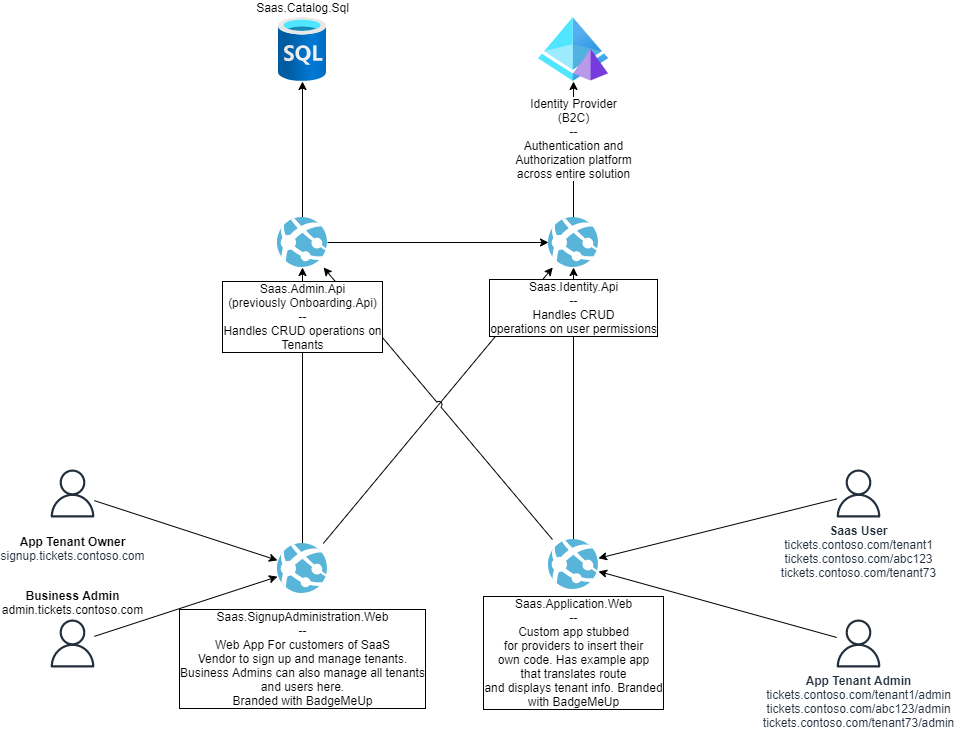

The diagram above was exported from draw.io. Its source (the exported page's mxGraphModel, read from the mxfile embedded in the PNG):
<mxGraphModel dx="1978" dy="1882" grid="1" gridSize="10" guides="1" tooltips="1" connect="1" arrows="1" fold="1" page="1" pageScale="1" pageWidth="850" pageHeight="1100" math="0" shadow="0">
  <root>
    <mxCell id="pzjf9NkvH7VCHg3ohiom-0" />
    <mxCell id="pzjf9NkvH7VCHg3ohiom-1" parent="pzjf9NkvH7VCHg3ohiom-0" />
    <mxCell id="R5c2cZ3Y6DXOdteFQF7D-0" style="edgeStyle=orthogonalEdgeStyle;rounded=0;orthogonalLoop=1;jettySize=auto;html=1;" parent="pzjf9NkvH7VCHg3ohiom-1" source="R5c2cZ3Y6DXOdteFQF7D-2" target="R5c2cZ3Y6DXOdteFQF7D-1" edge="1">
      <mxGeometry relative="1" as="geometry" />
    </mxCell>
    <mxCell id="R5c2cZ3Y6DXOdteFQF7D-1" value="Saas.Catalog.Sql" style="aspect=fixed;html=1;points=[];align=center;image;fontSize=12;image=img/lib/azure2/databases/SQL_Database.svg;labelPosition=center;verticalLabelPosition=top;verticalAlign=bottom;" parent="pzjf9NkvH7VCHg3ohiom-1" vertex="1">
      <mxGeometry x="160" y="-26" width="48" height="64" as="geometry" />
    </mxCell>
    <mxCell id="Km1KMQOSgNYWUUn4LpFS-0" style="jumpStyle=none;jumpSize=7;html=1;fontSize=9;" parent="pzjf9NkvH7VCHg3ohiom-1" source="Km1KMQOSgNYWUUn4LpFS-1" target="Km1KMQOSgNYWUUn4LpFS-2" edge="1">
      <mxGeometry relative="1" as="geometry" />
    </mxCell>
    <mxCell id="Km1KMQOSgNYWUUn4LpFS-1" value="&lt;b style=&quot;color: rgb(0 , 0 , 0)&quot;&gt;App Tenant Owner&lt;br&gt;&lt;/b&gt;signup.tickets.contoso.com" style="sketch=0;outlineConnect=0;dashed=0;verticalLabelPosition=bottom;verticalAlign=bottom;align=center;html=1;fontSize=12;fontStyle=0;aspect=fixed;pointerEvents=1;shape=mxgraph.aws4.user;fillColor=#232F3D;strokeColor=none;fontColor=#232F3E;gradientColor=none;" parent="pzjf9NkvH7VCHg3ohiom-1" vertex="1">
      <mxGeometry x="-70" y="426" width="48" height="48" as="geometry" />
    </mxCell>
    <mxCell id="Gln_JOu1kkjXKjj6blJQ-2" style="edgeStyle=none;html=1;" parent="pzjf9NkvH7VCHg3ohiom-1" source="Km1KMQOSgNYWUUn4LpFS-2" target="R5c2cZ3Y6DXOdteFQF7D-2" edge="1">
      <mxGeometry relative="1" as="geometry" />
    </mxCell>
    <mxCell id="Gln_JOu1kkjXKjj6blJQ-3" style="edgeStyle=none;html=1;" parent="pzjf9NkvH7VCHg3ohiom-1" source="Km1KMQOSgNYWUUn4LpFS-2" target="4kWCOTioYVX49QWWD7FD-2" edge="1">
      <mxGeometry relative="1" as="geometry">
        <mxPoint x="380" y="310" as="targetPoint" />
      </mxGeometry>
    </mxCell>
    <mxCell id="Km1KMQOSgNYWUUn4LpFS-2" value="Saas.SignupAdministration.Web&lt;br&gt;--&lt;br&gt;Web App For customers of SaaS&lt;br&gt;Vendor to sign up and manage tenants.&lt;br&gt;Business Admins can also manage all tenants&lt;br&gt;and users here.&lt;br&gt;Branded with BadgeMeUp" style="sketch=0;aspect=fixed;html=1;points=[];align=center;image;fontSize=12;image=img/lib/mscae/App_Services.svg;spacingTop=9;labelBackgroundColor=default;labelBorderColor=default;labelPosition=center;verticalLabelPosition=bottom;verticalAlign=top;" parent="pzjf9NkvH7VCHg3ohiom-1" vertex="1">
      <mxGeometry x="159" y="500" width="50" height="50" as="geometry" />
    </mxCell>
    <mxCell id="TknB3Lpva5MoOn1wTxdw-3" style="edgeStyle=orthogonalEdgeStyle;html=1;" parent="pzjf9NkvH7VCHg3ohiom-1" source="Rn3yVRq5wn-QntJgI320-0" target="4kWCOTioYVX49QWWD7FD-2" edge="1">
      <mxGeometry relative="1" as="geometry">
        <Array as="points" />
        <mxPoint x="450" y="340" as="targetPoint" />
      </mxGeometry>
    </mxCell>
    <mxCell id="Gln_JOu1kkjXKjj6blJQ-1" style="html=1;jumpStyle=arc;" parent="pzjf9NkvH7VCHg3ohiom-1" source="Rn3yVRq5wn-QntJgI320-0" target="R5c2cZ3Y6DXOdteFQF7D-2" edge="1">
      <mxGeometry relative="1" as="geometry" />
    </mxCell>
    <mxCell id="Rn3yVRq5wn-QntJgI320-0" value="Saas.Application.Web&lt;br&gt;--&lt;br&gt;Custom app stubbed&lt;br&gt;for providers to insert their&lt;br&gt;own code. Has example app&lt;br&gt;that translates route&lt;br&gt;and displays tenant info. Branded&lt;br&gt;with BadgeMeUp" style="sketch=0;aspect=fixed;html=1;points=[];align=center;image;fontSize=12;image=img/lib/mscae/App_Services.svg;labelBackgroundColor=default;labelBorderColor=default;" parent="pzjf9NkvH7VCHg3ohiom-1" vertex="1">
      <mxGeometry x="430" y="496" width="50" height="50" as="geometry" />
    </mxCell>
    <mxCell id="Gln_JOu1kkjXKjj6blJQ-6" style="edgeStyle=none;jumpStyle=arc;html=1;" parent="pzjf9NkvH7VCHg3ohiom-1" source="Rn3yVRq5wn-QntJgI320-2" target="Rn3yVRq5wn-QntJgI320-0" edge="1">
      <mxGeometry relative="1" as="geometry" />
    </mxCell>
    <mxCell id="Rn3yVRq5wn-QntJgI320-2" value="&lt;b&gt;Saas User&lt;/b&gt;&lt;br&gt;&lt;span&gt;tickets.contoso.com/tenant1&lt;/span&gt;&lt;br&gt;tickets&lt;span&gt;.contoso.com/abc123&lt;/span&gt;&lt;br&gt;tickets&lt;span&gt;.contoso.com/tenant73&lt;/span&gt;" style="sketch=0;outlineConnect=0;dashed=0;verticalLabelPosition=bottom;verticalAlign=top;align=center;html=1;fontSize=12;fontStyle=0;aspect=fixed;pointerEvents=1;shape=mxgraph.aws4.user;fillColor=#232F3D;strokeColor=none;fontColor=#232F3E;gradientColor=none;labelPosition=center;" parent="pzjf9NkvH7VCHg3ohiom-1" vertex="1">
      <mxGeometry x="716" y="426" width="48" height="48" as="geometry" />
    </mxCell>
    <mxCell id="Gln_JOu1kkjXKjj6blJQ-7" style="edgeStyle=none;jumpStyle=arc;html=1;" parent="pzjf9NkvH7VCHg3ohiom-1" source="Rn3yVRq5wn-QntJgI320-4" target="Rn3yVRq5wn-QntJgI320-0" edge="1">
      <mxGeometry relative="1" as="geometry" />
    </mxCell>
    <mxCell id="Rn3yVRq5wn-QntJgI320-4" value="&lt;b&gt;App Tenant Admin&lt;/b&gt;&lt;br&gt;&lt;span&gt;tickets.contoso.com/tenant1/admin&lt;/span&gt;&lt;br&gt;tickets&lt;span&gt;.contoso.com/abc123/admin&lt;/span&gt;&lt;br&gt;tickets&lt;span&gt;.contoso.com/tenant73/admin&lt;/span&gt;" style="sketch=0;outlineConnect=0;dashed=0;verticalLabelPosition=bottom;verticalAlign=top;align=center;html=1;fontSize=12;fontStyle=0;aspect=fixed;pointerEvents=1;shape=mxgraph.aws4.user;fillColor=#232F3D;strokeColor=none;fontColor=#232F3E;gradientColor=none;labelPosition=center;" parent="pzjf9NkvH7VCHg3ohiom-1" vertex="1">
      <mxGeometry x="716" y="576" width="48" height="48" as="geometry" />
    </mxCell>
    <mxCell id="Gln_JOu1kkjXKjj6blJQ-5" style="edgeStyle=none;jumpStyle=arc;html=1;" parent="pzjf9NkvH7VCHg3ohiom-1" source="TknB3Lpva5MoOn1wTxdw-0" target="Km1KMQOSgNYWUUn4LpFS-2" edge="1">
      <mxGeometry relative="1" as="geometry" />
    </mxCell>
    <mxCell id="TknB3Lpva5MoOn1wTxdw-0" value="&lt;font color=&quot;#000000&quot;&gt;&lt;b&gt;Business Admin&lt;br&gt;&lt;/b&gt;admin.tickets.contoso.com&lt;br&gt;&lt;/font&gt;" style="sketch=0;outlineConnect=0;fontColor=#232F3E;gradientColor=none;fillColor=#232F3D;strokeColor=none;dashed=0;verticalLabelPosition=top;verticalAlign=bottom;align=center;html=1;fontSize=12;fontStyle=0;aspect=fixed;pointerEvents=1;shape=mxgraph.aws4.user;labelPosition=center;" parent="pzjf9NkvH7VCHg3ohiom-1" vertex="1">
      <mxGeometry x="-70" y="576" width="48" height="48" as="geometry" />
    </mxCell>
    <mxCell id="Gln_JOu1kkjXKjj6blJQ-4" style="edgeStyle=none;jumpStyle=arc;html=1;" parent="pzjf9NkvH7VCHg3ohiom-1" source="R5c2cZ3Y6DXOdteFQF7D-2" target="4kWCOTioYVX49QWWD7FD-2" edge="1">
      <mxGeometry relative="1" as="geometry" />
    </mxCell>
    <mxCell id="R5c2cZ3Y6DXOdteFQF7D-2" value="Saas.Admin.Api&lt;br&gt;(previously Onboarding.Api)&lt;br&gt;--&lt;br&gt;Handles CRUD operations on&lt;br&gt;Tenants" style="sketch=0;aspect=fixed;html=1;points=[];align=center;image;fontSize=12;image=img/lib/mscae/App_Services.svg;labelBackgroundColor=default;labelBorderColor=default;labelPosition=center;verticalLabelPosition=bottom;verticalAlign=top;spacingTop=7;" parent="pzjf9NkvH7VCHg3ohiom-1" vertex="1">
      <mxGeometry x="159" y="174" width="50" height="50" as="geometry" />
    </mxCell>
    <mxCell id="0" style="edgeStyle=none;html=1;" edge="1" parent="pzjf9NkvH7VCHg3ohiom-1" source="4kWCOTioYVX49QWWD7FD-2" target="Bvcgc8YyNhT2RRy5BJ97-0">
      <mxGeometry relative="1" as="geometry" />
    </mxCell>
    <mxCell id="4kWCOTioYVX49QWWD7FD-2" value="Saas.Identity.Api&lt;br&gt;--&lt;br&gt;Handles CRUD&lt;br&gt;operations on user permissions" style="sketch=0;aspect=fixed;html=1;points=[];align=center;image;fontSize=12;image=img/lib/mscae/App_Services.svg;labelBorderColor=default;spacingTop=5;" parent="pzjf9NkvH7VCHg3ohiom-1" vertex="1">
      <mxGeometry x="430" y="174" width="50" height="50" as="geometry" />
    </mxCell>
    <mxCell id="Bvcgc8YyNhT2RRy5BJ97-0" value="Identity Provider&lt;br&gt;(B2C)&lt;br&gt;--&lt;br&gt;Authentication and&lt;br&gt;Authorization platform&lt;br&gt;across entire solution" style="aspect=fixed;html=1;points=[];align=center;image;fontSize=12;image=img/lib/azure2/identity/Azure_AD_Domain_Services.svg;spacingTop=9;" parent="pzjf9NkvH7VCHg3ohiom-1" vertex="1">
      <mxGeometry x="420" y="-26" width="70" height="64" as="geometry" />
    </mxCell>
  </root>
</mxGraphModel>